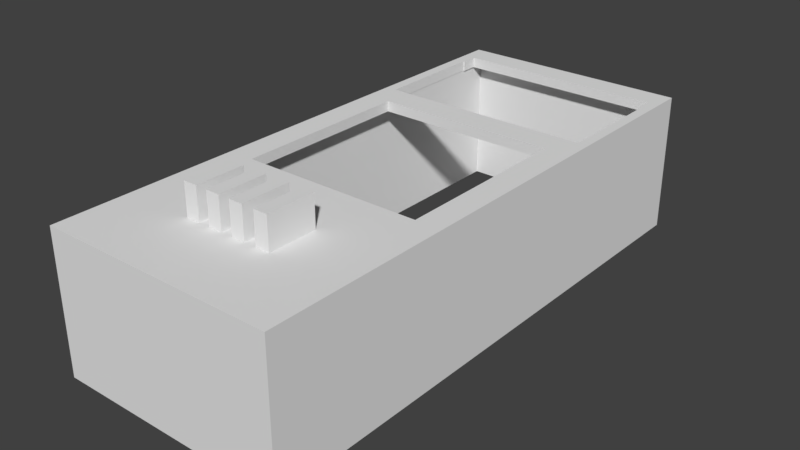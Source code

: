 # Source: liger.blend  (saved by Blender 2.79.0; exported with 4.5.12 LTS)
import bpy
from mathutils import Matrix  # noqa: F401  (used for matrix-valued properties, if any)

bpy.ops.wm.read_factory_settings(use_empty=True)
scene = bpy.context.scene
scene.name = 'Scene'

# ---- collections
col_collection_1 = bpy.data.collections.new('Collection 1'); scene.collection.children.link(col_collection_1)

# ---- materials (node trees are filled in below, after node groups)
mat_material = bpy.data.materials.new('Material')
mat_material.alpha_threshold = 0.0
mat_material.use_transparent_shadow = False
mat_material.roughness = 0.5
mat_material.line_color = (0.0, 0.0, 0.0, 1.0)

# ---- material node trees

# ---- world
world_world = bpy.data.worlds.new('World'); scene.world = world_world
world_world.color = (0.05088, 0.05088, 0.05088)
world_world.use_sun_shadow = False
world_world.sun_shadow_jitter_overblur = 0.0
world_world.cycles.sampling_method = 'MANUAL'

# ---- meshes
me_cube_002 = bpy.data.meshes.new('Cube.002')
me_cube_002.from_pydata([(9.874, -1.0, -1.0), (9.874, -1.0, 1.0), (9.874, 1.0, -1.0), (9.874, 1.0, 1.0), (11.87, -1.0, -1.0), (11.87, -1.0, 1.0), (11.87, 1.0, -1.0), (11.87, 1.0, 1.0), (6.164, -1.0, -1.0), (6.164, -1.0, 1.0), (6.164, 1.0, -1.0), (6.164, 1.0, 1.0), (8.164, -1.0, -1.0), (8.164, -1.0, 1.0), (8.164, 1.0, -1.0), (8.164, 1.0, 1.0), (2.581, -1.0, -1.0), (2.581, -1.0, 1.0), (2.581, 1.0, -1.0), (2.581, 1.0, 1.0), (4.581, -1.0, -1.0), (4.581, -1.0, 1.0), (4.581, 1.0, -1.0), (4.581, 1.0, 1.0), (-1.0, -1.0, -1.0), (-1.0, -1.0, 1.0), (-1.0, 1.0, -1.0), (-1.0, 1.0, 1.0), (1.0, -1.0, -1.0), (1.0, -1.0, 1.0), (1.0, 1.0, -1.0), (1.0, 1.0, 1.0)], [], [(0, 1, 3, 2), (2, 3, 7, 6), (6, 7, 5, 4), (4, 5, 1, 0), (2, 6, 4, 0), (7, 3, 1, 5), (8, 9, 11, 10), (10, 11, 15, 14), (14, 15, 13, 12), (12, 13, 9, 8), (10, 14, 12, 8), (15, 11, 9, 13), (16, 17, 19, 18), (18, 19, 23, 22), (22, 23, 21, 20), (20, 21, 17, 16), (18, 22, 20, 16), (23, 19, 17, 21), (24, 25, 27, 26), (26, 27, 31, 30), (30, 31, 29, 28), (28, 29, 25, 24), (26, 30, 28, 24), (31, 27, 25, 29)])
me_cube_002.use_remesh_preserve_volume = False
me_cube_002.use_remesh_preserve_attributes = False
me_cube_002.use_mirror_vertex_groups = False
me_cube_002.update()
me_cube = bpy.data.meshes.new('Cube')
me_cube.from_pydata([(0.9095, 0.9617, -0.85), (0.9095, -0.9617, -0.85), (-0.9095, -0.9617, -0.85), (-0.9095, 0.9617, -0.85), (0.9095, 0.9617, 0.85), (0.9095, -0.9617, 0.85), (-0.9095, -0.9617, 0.85), (-0.9095, 0.9617, 0.85), (1.0, 1.0, -1.0), (1.0, -1.0, -1.0), (-1.0, -1.0, -1.0), (-1.0, 1.0, -1.0), (1.0, 1.0, 1.0), (1.0, -1.0, 1.0), (-1.0, -1.0, 1.0), (-1.0, 1.0, 1.0), (-0.9063, 0.4343, 1.0), (0.9127, 0.4343, -1.0), (0.9127, 0.4343, 1.0), (-0.9063, 0.8464, 1.0), (0.9127, 0.8464, -1.0), (0.9127, 0.8464, 1.0), (-0.9095, -0.9617, -1.0), (-0.9095, 0.9617, -1.0), (-0.9095, 0.8517, -1.0), (0.9095, -0.9617, -1.0), (0.9095, 0.9617, -1.0), (0.9095, 0.8464, -1.0), (0.9095, 0.8464, -0.85), (0.9095, 0.4343, -1.0), (0.9095, 0.4343, -0.85), (0.9095, 0.8464, 0.85), (0.9095, 0.4343, 0.85), (-0.9063, 0.8464, 0.85), (-0.9063, 0.4343, 0.85), (-0.7761, -0.3291, 0.85), (-0.7761, -0.3291, 1.0), (0.7761, -0.3291, 0.85), (0.7761, -0.3291, 1.0), (-0.7761, 0.3291, 0.85), (-0.7761, 0.3291, 1.0), (0.7761, 0.3291, 0.85), (0.7761, 0.3291, 1.0), (-0.8955, 0.9064, 1.0), (-0.8955, 0.8464, 1.0), (-0.8955, 0.9064, 0.85), (-0.8955, 0.8464, 0.85), (0.8955, 0.8464, 1.0), (0.8955, 0.8464, 0.85), (0.8955, 0.9064, 1.0), (0.8955, 0.9064, 0.85), (0.02776, -0.7252, 1.0), (0.02776, -0.6308, 0.85), (0.02776, -0.7252, 0.85), (0.3687, -0.7252, 1.0), (0.3687, -0.7252, 0.85), (-0.1861, -0.7252, 1.0), (-0.1861, -0.7252, 0.85), (-0.1861, -0.6183, 0.85), (0.2492, -0.7252, 1.0), (0.2492, -0.7252, 0.85), (0.2492, -0.6449, 1.0), (0.2492, -0.7139, 0.85), (-0.1861, -0.5479, 1.0), (-0.1861, -0.5479, 0.85), (0.3687, -0.5479, 1.0), (0.3687, -0.5479, 0.85), (-0.06673, -0.7252, 1.0), (-0.06673, -0.6183, 0.85), (-0.06673, -0.7252, 0.85), (0.1472, -0.6779, 1.0), (0.1472, -0.7252, 1.0), (0.1472, -0.7252, 0.85), (-0.3999, -0.7252, 1.0), (-0.3999, -0.7252, 0.85), (-0.2805, -0.7252, 1.0), (-0.2805, -0.7252, 0.85), (0.2492, -0.5479, 1.0), (0.2492, -0.5479, 0.85), (-0.2805, -0.5479, 1.0), (-0.2805, -0.5479, 0.85), (-0.2805, -0.6548, 0.85), (-0.06673, -0.5479, 1.0), (-0.06673, -0.5479, 0.85), (0.02776, -0.5479, 1.0), (0.02776, -0.5479, 0.85), (0.02776, -0.6328, 1.0), (-0.06673, -0.5971, 1.0), (0.1472, -0.5479, 1.0), (0.1472, -0.5479, 0.85), (-0.3999, -0.5479, 1.0), (-0.3999, -0.5479, 0.85)], [], [(3, 23, 26, 0), (4, 31, 48, 50, 45, 46, 33, 34, 39, 35, 37, 55, 66, 78, 62, 72, 89, 85, 52, 68, 83, 64, 58, 81, 80, 91, 6, 7), (0, 28, 31, 4), (1, 2, 6, 5), (2, 3, 7, 6), (4, 7, 3, 0), (0, 26, 27, 28), (2, 22, 24, 23, 3), (1, 25, 22, 2), (8, 17, 20, 27, 26, 23, 24, 11), (12, 15, 16, 19, 44, 43, 49, 47, 21), (8, 12, 13, 9), (9, 13, 14, 10), (10, 14, 15, 11), (12, 8, 11, 15), (17, 18, 21, 20), (20, 21, 47, 48, 31, 28, 27), (21, 18, 42, 38, 36, 73, 90, 79, 63, 82, 87, 86, 84, 88, 70, 61, 77, 65, 13, 12), (11, 24, 22, 25, 29, 17, 8, 9, 10), (25, 1, 30, 29), (34, 33, 19, 16), (30, 1, 5, 32), (29, 30, 32, 34, 16, 18, 17), (37, 38, 42, 41), (41, 42, 40, 39), (39, 40, 36, 35), (5, 37, 41, 39, 34, 32), (35, 36, 38, 37), (14, 36, 40, 42, 18, 16, 15), (49, 50, 48, 47), (50, 49, 43, 45), (46, 44, 19, 33), (45, 43, 44, 46), (85, 84, 86, 51, 53, 52), (89, 88, 84, 85), (55, 54, 65, 66), (60, 59, 54, 55), (76, 75, 79, 80, 81), (72, 71, 70, 88, 89), (6, 91, 74, 76, 81, 58, 57, 69, 68, 52, 53, 72, 62, 60, 55, 37, 5), (53, 51, 71, 72), (57, 56, 67, 69), (69, 67, 87, 82, 83, 68), (80, 79, 90, 91), (91, 90, 73, 74), (78, 77, 61, 59, 60, 62), (74, 73, 75, 76), (13, 65, 54, 59, 61, 70, 71, 51, 86, 87, 67, 56, 63, 79, 75, 73, 36, 14), (83, 82, 63, 64), (66, 65, 77, 78), (64, 63, 56, 57, 58)])
me_cube.materials.append(mat_material)
me_cube.use_remesh_preserve_volume = False
me_cube.use_remesh_preserve_attributes = False
me_cube.use_mirror_vertex_groups = False
me_cube.update()

# ---- objects
ob_cube_001 = bpy.data.objects.new('Cube.001', me_cube_002)
ob_cube = bpy.data.objects.new('Cube', me_cube)

# ---- transforms, parenting, visibility, modifiers, constraints
ob_cube_001.location = (-5.699, -25.14, 9.528)
ob_cube_001.scale = (1.0, 3.5, 5.0)
ob_cube_001.hide_viewport = True
ob_cube_001.lineart.crease_threshold = 0.0
ob_cube.location = (0.0, 0.0, 0.0)
ob_cube.scale = (16.75, 39.5, 10.0)
ob_cube.lock_rotations_4d = False
ob_cube.empty_display_type = 'ARROWS'
ob_cube.lineart.crease_threshold = 0.0

# ---- collection membership
col_collection_1.objects.link(ob_cube_001)
col_collection_1.objects.link(ob_cube)

# ---- scene / render settings (as saved in the file)
scene.frame_start = 1; scene.frame_end = 250; scene.frame_set(1)
scene.render.engine = 'BLENDER_EEVEE_NEXT'
scene.render.resolution_percentage = 50
scene.render.dither_intensity = 0.0
scene.cycles.use_denoising = False
scene.cycles.samples = 128
scene.cycles.sampling_pattern = 'TABULATED_SOBOL'
scene.cycles.use_adaptive_sampling = False
scene.cycles.use_light_tree = False
scene.cycles.blur_glossy = 0.0
scene.cycles.sample_clamp_indirect = 0.0
scene.view_settings.view_transform = 'Standard'
scene.unit_settings.scale_length = 0.001
bpy.context.view_layer.update()

# ---- added for rendering (the .blend has no active camera and no usable light): camera, sun
cam_auto = bpy.data.cameras.new('AutoCamera')
cam_auto.lens = 50.0
cam_auto.sensor_width = 36.0
cam_auto.clip_end = 1430.69
ob_auto_camera = bpy.data.objects.new('AutoCamera', cam_auto)
scene.collection.objects.link(ob_auto_camera)
ob_auto_camera.location = (81.5209, -97.8251, 65.2167)
ob_auto_camera.rotation_euler = (1.09748, -7.21219e-08, 0.694738)
scene.camera = ob_auto_camera
light_auto_sun = bpy.data.lights.new('AutoSun', 'SUN')
light_auto_sun.energy = 3.0
light_auto_sun.angle = 0.0523599
ob_auto_sun = bpy.data.objects.new('AutoSun', light_auto_sun)
scene.collection.objects.link(ob_auto_sun)
ob_auto_sun.rotation_euler = (0.872665, 0.174533, 0.523599)
bpy.context.view_layer.update()
